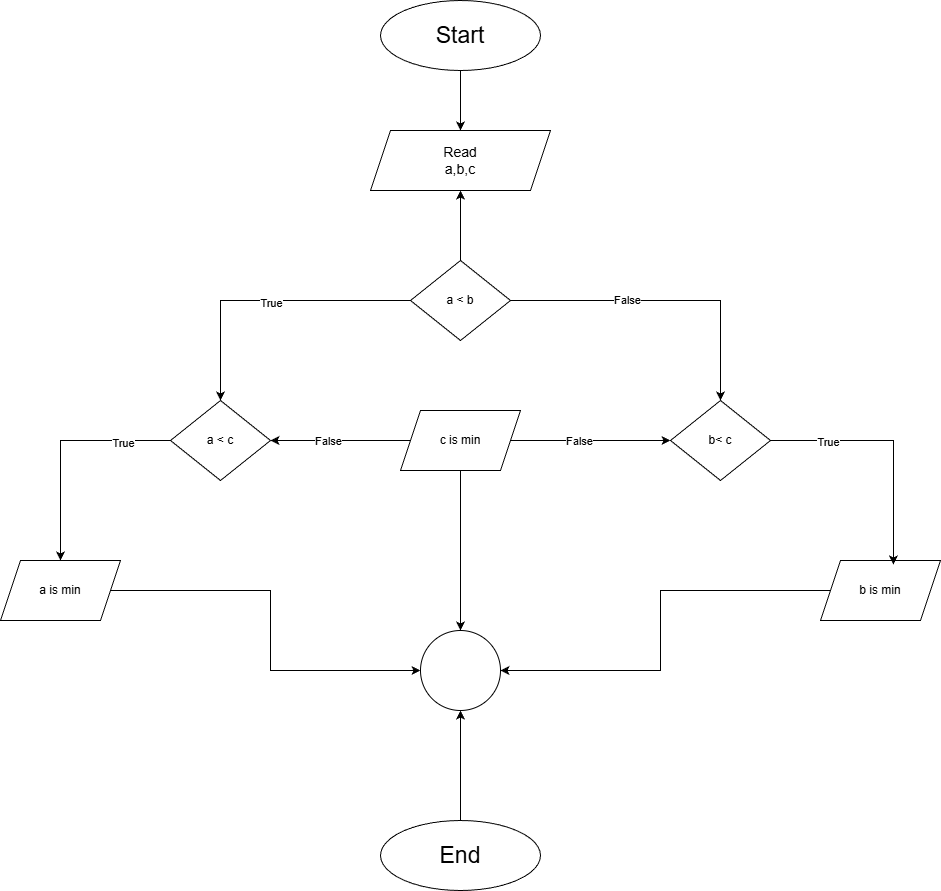

The diagram above was exported from draw.io. Its source (the exported page's mxGraphModel, read from the mxfile embedded in the PNG):
<mxGraphModel dx="1869" dy="1731" grid="1" gridSize="10" guides="1" tooltips="1" connect="1" arrows="1" fold="1" page="1" pageScale="1" pageWidth="827" pageHeight="1169" math="0" shadow="0">
  <root>
    <mxCell id="0" />
    <mxCell id="1" parent="0" />
    <mxCell id="qYUCTex5hK7fUKdHccdA-4" edge="1" parent="1" source="qYUCTex5hK7fUKdHccdA-2" style="edgeStyle=orthogonalEdgeStyle;rounded=0;orthogonalLoop=1;jettySize=auto;html=1;exitX=0.5;exitY=1;exitDx=0;exitDy=0;entryX=0.5;entryY=0;entryDx=0;entryDy=0;" target="qYUCTex5hK7fUKdHccdA-3">
      <mxGeometry relative="1" as="geometry" />
    </mxCell>
    <mxCell id="qYUCTex5hK7fUKdHccdA-2" parent="1" style="ellipse;whiteSpace=wrap;html=1;" value="&lt;font style=&quot;font-size: 23px;&quot;&gt;Start&lt;/font&gt;" vertex="1">
      <mxGeometry height="70" width="160" x="340" y="-500" as="geometry" />
    </mxCell>
    <mxCell id="qYUCTex5hK7fUKdHccdA-3" parent="1" style="shape=parallelogram;perimeter=parallelogramPerimeter;whiteSpace=wrap;html=1;fixedSize=1;" value="&lt;font style=&quot;font-size: 14px;&quot;&gt;Read&lt;/font&gt;&lt;div&gt;&lt;font style=&quot;font-size: 14px;&quot;&gt;a,b,c&lt;/font&gt;&lt;/div&gt;" vertex="1">
      <mxGeometry height="60" width="180" x="330" y="-370" as="geometry" />
    </mxCell>
    <mxCell id="qYUCTex5hK7fUKdHccdA-9" edge="1" parent="1" source="qYUCTex5hK7fUKdHccdA-8" style="edgeStyle=orthogonalEdgeStyle;rounded=0;orthogonalLoop=1;jettySize=auto;html=1;entryX=0.5;entryY=1;entryDx=0;entryDy=0;" target="qYUCTex5hK7fUKdHccdA-3">
      <mxGeometry relative="1" as="geometry" />
    </mxCell>
    <mxCell id="qYUCTex5hK7fUKdHccdA-11" edge="1" parent="1" source="qYUCTex5hK7fUKdHccdA-8" style="edgeStyle=orthogonalEdgeStyle;rounded=0;orthogonalLoop=1;jettySize=auto;html=1;entryX=0.5;entryY=0;entryDx=0;entryDy=0;" target="qYUCTex5hK7fUKdHccdA-10">
      <mxGeometry relative="1" as="geometry" />
    </mxCell>
    <mxCell id="qYUCTex5hK7fUKdHccdA-12" connectable="0" parent="qYUCTex5hK7fUKdHccdA-11" style="edgeLabel;html=1;align=center;verticalAlign=middle;resizable=0;points=[];" value="True" vertex="1">
      <mxGeometry relative="1" x="-0.0337" y="2" as="geometry">
        <mxPoint as="offset" />
      </mxGeometry>
    </mxCell>
    <mxCell id="qYUCTex5hK7fUKdHccdA-16" edge="1" parent="1" source="qYUCTex5hK7fUKdHccdA-8" style="edgeStyle=orthogonalEdgeStyle;rounded=0;orthogonalLoop=1;jettySize=auto;html=1;entryX=0.5;entryY=0;entryDx=0;entryDy=0;" target="qYUCTex5hK7fUKdHccdA-13">
      <mxGeometry relative="1" as="geometry" />
    </mxCell>
    <mxCell id="qYUCTex5hK7fUKdHccdA-17" connectable="0" parent="qYUCTex5hK7fUKdHccdA-16" style="edgeLabel;html=1;align=center;verticalAlign=middle;resizable=0;points=[];" value="False" vertex="1">
      <mxGeometry relative="1" x="-0.2505" y="1" as="geometry">
        <mxPoint as="offset" />
      </mxGeometry>
    </mxCell>
    <mxCell id="qYUCTex5hK7fUKdHccdA-8" parent="1" style="rhombus;whiteSpace=wrap;html=1;" value="a &amp;lt; b" vertex="1">
      <mxGeometry height="80" width="100" x="370" y="-240" as="geometry" />
    </mxCell>
    <mxCell id="qYUCTex5hK7fUKdHccdA-26" edge="1" parent="1" source="qYUCTex5hK7fUKdHccdA-10" style="edgeStyle=orthogonalEdgeStyle;rounded=0;orthogonalLoop=1;jettySize=auto;html=1;entryX=0.5;entryY=0;entryDx=0;entryDy=0;" target="qYUCTex5hK7fUKdHccdA-23">
      <mxGeometry relative="1" as="geometry" />
    </mxCell>
    <mxCell id="qYUCTex5hK7fUKdHccdA-30" connectable="0" parent="qYUCTex5hK7fUKdHccdA-26" style="edgeLabel;html=1;align=center;verticalAlign=middle;resizable=0;points=[];" value="True" vertex="1">
      <mxGeometry relative="1" x="-0.5861" y="2" as="geometry">
        <mxPoint as="offset" />
      </mxGeometry>
    </mxCell>
    <mxCell id="qYUCTex5hK7fUKdHccdA-10" parent="1" style="rhombus;whiteSpace=wrap;html=1;" value="a &amp;lt; c" vertex="1">
      <mxGeometry height="80" width="100" x="130" y="-100" as="geometry" />
    </mxCell>
    <mxCell id="qYUCTex5hK7fUKdHccdA-13" parent="1" style="rhombus;whiteSpace=wrap;html=1;" value="b&amp;lt; c" vertex="1">
      <mxGeometry height="80" width="100" x="630" y="-100" as="geometry" />
    </mxCell>
    <mxCell id="qYUCTex5hK7fUKdHccdA-19" edge="1" parent="1" source="qYUCTex5hK7fUKdHccdA-18" style="edgeStyle=orthogonalEdgeStyle;rounded=0;orthogonalLoop=1;jettySize=auto;html=1;entryX=0;entryY=0.5;entryDx=0;entryDy=0;" target="qYUCTex5hK7fUKdHccdA-13">
      <mxGeometry relative="1" as="geometry" />
    </mxCell>
    <mxCell id="qYUCTex5hK7fUKdHccdA-22" connectable="0" parent="qYUCTex5hK7fUKdHccdA-19" style="edgeLabel;html=1;align=center;verticalAlign=middle;resizable=0;points=[];" value="False" vertex="1">
      <mxGeometry relative="1" x="-0.145" as="geometry">
        <mxPoint as="offset" />
      </mxGeometry>
    </mxCell>
    <mxCell id="qYUCTex5hK7fUKdHccdA-20" edge="1" parent="1" source="qYUCTex5hK7fUKdHccdA-18" style="edgeStyle=orthogonalEdgeStyle;rounded=0;orthogonalLoop=1;jettySize=auto;html=1;entryX=1;entryY=0.5;entryDx=0;entryDy=0;" target="qYUCTex5hK7fUKdHccdA-10">
      <mxGeometry relative="1" as="geometry">
        <mxPoint x="320" y="-100" as="targetPoint" />
      </mxGeometry>
    </mxCell>
    <mxCell id="qYUCTex5hK7fUKdHccdA-21" connectable="0" parent="qYUCTex5hK7fUKdHccdA-20" style="edgeLabel;html=1;align=center;verticalAlign=middle;resizable=0;points=[];" value="False" vertex="1">
      <mxGeometry relative="1" x="0.445" y="-1" as="geometry">
        <mxPoint x="18" y="1" as="offset" />
      </mxGeometry>
    </mxCell>
    <mxCell id="qYUCTex5hK7fUKdHccdA-32" edge="1" parent="1" source="qYUCTex5hK7fUKdHccdA-18" style="edgeStyle=orthogonalEdgeStyle;rounded=0;orthogonalLoop=1;jettySize=auto;html=1;entryX=0.5;entryY=0;entryDx=0;entryDy=0;" target="qYUCTex5hK7fUKdHccdA-31">
      <mxGeometry relative="1" as="geometry" />
    </mxCell>
    <mxCell id="qYUCTex5hK7fUKdHccdA-18" parent="1" style="shape=parallelogram;perimeter=parallelogramPerimeter;whiteSpace=wrap;html=1;fixedSize=1;" value="c is min" vertex="1">
      <mxGeometry height="60" width="120" x="360" y="-90" as="geometry" />
    </mxCell>
    <mxCell id="qYUCTex5hK7fUKdHccdA-33" edge="1" parent="1" source="qYUCTex5hK7fUKdHccdA-23" style="edgeStyle=orthogonalEdgeStyle;rounded=0;orthogonalLoop=1;jettySize=auto;html=1;entryX=0;entryY=0.5;entryDx=0;entryDy=0;" target="qYUCTex5hK7fUKdHccdA-31">
      <mxGeometry relative="1" as="geometry" />
    </mxCell>
    <mxCell id="qYUCTex5hK7fUKdHccdA-23" parent="1" style="shape=parallelogram;perimeter=parallelogramPerimeter;whiteSpace=wrap;html=1;fixedSize=1;" value="a is min" vertex="1">
      <mxGeometry height="60" width="120" x="-40" y="60" as="geometry" />
    </mxCell>
    <mxCell id="qYUCTex5hK7fUKdHccdA-34" edge="1" parent="1" source="qYUCTex5hK7fUKdHccdA-24" style="edgeStyle=orthogonalEdgeStyle;rounded=0;orthogonalLoop=1;jettySize=auto;html=1;entryX=1;entryY=0.5;entryDx=0;entryDy=0;" target="qYUCTex5hK7fUKdHccdA-31">
      <mxGeometry relative="1" as="geometry" />
    </mxCell>
    <mxCell id="qYUCTex5hK7fUKdHccdA-24" parent="1" style="shape=parallelogram;perimeter=parallelogramPerimeter;whiteSpace=wrap;html=1;fixedSize=1;" value="b is min" vertex="1">
      <mxGeometry height="60" width="120" x="780" y="60" as="geometry" />
    </mxCell>
    <mxCell id="qYUCTex5hK7fUKdHccdA-25" edge="1" parent="1" source="qYUCTex5hK7fUKdHccdA-13" style="edgeStyle=orthogonalEdgeStyle;rounded=0;orthogonalLoop=1;jettySize=auto;html=1;entryX=0.608;entryY=0.067;entryDx=0;entryDy=0;entryPerimeter=0;" target="qYUCTex5hK7fUKdHccdA-24">
      <mxGeometry relative="1" as="geometry" />
    </mxCell>
    <mxCell id="qYUCTex5hK7fUKdHccdA-29" connectable="0" parent="qYUCTex5hK7fUKdHccdA-25" style="edgeLabel;html=1;align=center;verticalAlign=middle;resizable=0;points=[];" value="True" vertex="1">
      <mxGeometry relative="1" x="-0.5353" y="-1" as="geometry">
        <mxPoint as="offset" />
      </mxGeometry>
    </mxCell>
    <mxCell id="qYUCTex5hK7fUKdHccdA-31" parent="1" style="ellipse;whiteSpace=wrap;html=1;aspect=fixed;" value="" vertex="1">
      <mxGeometry height="80" width="80" x="380" y="130" as="geometry" />
    </mxCell>
    <mxCell id="qYUCTex5hK7fUKdHccdA-35" parent="1" style="ellipse;whiteSpace=wrap;html=1;" value="&lt;span style=&quot;font-size: 23px;&quot;&gt;End&lt;/span&gt;" vertex="1">
      <mxGeometry height="70" width="160" x="340" y="320" as="geometry" />
    </mxCell>
    <mxCell id="qYUCTex5hK7fUKdHccdA-36" edge="1" parent="1" source="qYUCTex5hK7fUKdHccdA-35" style="edgeStyle=orthogonalEdgeStyle;rounded=0;orthogonalLoop=1;jettySize=auto;html=1;entryX=0.5;entryY=1;entryDx=0;entryDy=0;" target="qYUCTex5hK7fUKdHccdA-31">
      <mxGeometry relative="1" as="geometry" />
    </mxCell>
  </root>
</mxGraphModel>